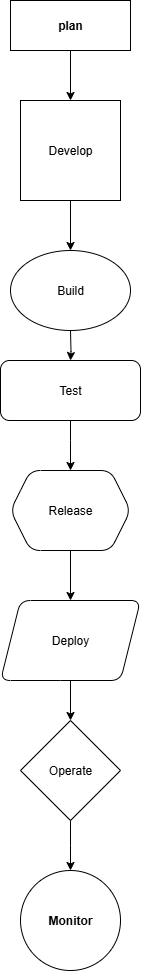

The diagram above was exported from draw.io. Its source (the exported page's mxGraphModel, read from the mxfile embedded in the PNG):
<mxGraphModel dx="1601" dy="703" grid="1" gridSize="10" guides="1" tooltips="1" connect="1" arrows="1" fold="1" page="1" pageScale="1" pageWidth="850" pageHeight="1100" math="0" shadow="0">
  <root>
    <mxCell id="0" />
    <mxCell id="1" parent="0" />
    <mxCell id="gb2E8Wl7m7iN0qMNYaSP-7" value="" style="edgeStyle=orthogonalEdgeStyle;rounded=0;orthogonalLoop=1;jettySize=auto;html=1;" edge="1" parent="1" source="gb2E8Wl7m7iN0qMNYaSP-1" target="gb2E8Wl7m7iN0qMNYaSP-2">
      <mxGeometry relative="1" as="geometry" />
    </mxCell>
    <mxCell id="gb2E8Wl7m7iN0qMNYaSP-1" value="&lt;b&gt;plan&lt;/b&gt;" style="rounded=0;whiteSpace=wrap;html=1;" vertex="1" parent="1">
      <mxGeometry x="330" y="40" width="120" height="50" as="geometry" />
    </mxCell>
    <mxCell id="gb2E8Wl7m7iN0qMNYaSP-9" value="" style="edgeStyle=orthogonalEdgeStyle;rounded=0;orthogonalLoop=1;jettySize=auto;html=1;" edge="1" parent="1" source="gb2E8Wl7m7iN0qMNYaSP-2" target="gb2E8Wl7m7iN0qMNYaSP-8">
      <mxGeometry relative="1" as="geometry" />
    </mxCell>
    <mxCell id="gb2E8Wl7m7iN0qMNYaSP-2" value="Develop" style="whiteSpace=wrap;html=1;aspect=fixed;" vertex="1" parent="1">
      <mxGeometry x="340" y="140" width="100" height="100" as="geometry" />
    </mxCell>
    <mxCell id="gb2E8Wl7m7iN0qMNYaSP-8" value="Build" style="ellipse;whiteSpace=wrap;html=1;" vertex="1" parent="1">
      <mxGeometry x="330" y="290" width="120" height="80" as="geometry" />
    </mxCell>
    <mxCell id="gb2E8Wl7m7iN0qMNYaSP-14" value="" style="edgeStyle=orthogonalEdgeStyle;rounded=0;orthogonalLoop=1;jettySize=auto;html=1;" edge="1" parent="1" source="gb2E8Wl7m7iN0qMNYaSP-10" target="gb2E8Wl7m7iN0qMNYaSP-13">
      <mxGeometry relative="1" as="geometry">
        <Array as="points">
          <mxPoint x="390" y="480" />
          <mxPoint x="390" y="480" />
        </Array>
      </mxGeometry>
    </mxCell>
    <mxCell id="gb2E8Wl7m7iN0qMNYaSP-10" value="Test" style="rounded=1;whiteSpace=wrap;html=1;" vertex="1" parent="1">
      <mxGeometry x="320" y="400" width="140" height="60" as="geometry" />
    </mxCell>
    <mxCell id="gb2E8Wl7m7iN0qMNYaSP-12" value="" style="edgeStyle=orthogonalEdgeStyle;rounded=0;orthogonalLoop=1;jettySize=auto;html=1;" edge="1" parent="1" target="gb2E8Wl7m7iN0qMNYaSP-10">
      <mxGeometry relative="1" as="geometry">
        <mxPoint x="390" y="370" as="sourcePoint" />
      </mxGeometry>
    </mxCell>
    <mxCell id="gb2E8Wl7m7iN0qMNYaSP-18" value="" style="edgeStyle=orthogonalEdgeStyle;rounded=0;orthogonalLoop=1;jettySize=auto;html=1;" edge="1" parent="1" source="gb2E8Wl7m7iN0qMNYaSP-13" target="gb2E8Wl7m7iN0qMNYaSP-17">
      <mxGeometry relative="1" as="geometry" />
    </mxCell>
    <mxCell id="gb2E8Wl7m7iN0qMNYaSP-13" value="Release" style="shape=hexagon;perimeter=hexagonPerimeter2;whiteSpace=wrap;html=1;fixedSize=1;rounded=1;" vertex="1" parent="1">
      <mxGeometry x="330" y="510" width="120" height="80" as="geometry" />
    </mxCell>
    <mxCell id="gb2E8Wl7m7iN0qMNYaSP-23" value="" style="edgeStyle=orthogonalEdgeStyle;rounded=0;orthogonalLoop=1;jettySize=auto;html=1;" edge="1" parent="1" source="gb2E8Wl7m7iN0qMNYaSP-17" target="gb2E8Wl7m7iN0qMNYaSP-21">
      <mxGeometry relative="1" as="geometry" />
    </mxCell>
    <mxCell id="gb2E8Wl7m7iN0qMNYaSP-17" value="Deploy" style="shape=parallelogram;perimeter=parallelogramPerimeter;whiteSpace=wrap;html=1;fixedSize=1;rounded=1;" vertex="1" parent="1">
      <mxGeometry x="320" y="640" width="140" height="80" as="geometry" />
    </mxCell>
    <mxCell id="gb2E8Wl7m7iN0qMNYaSP-25" value="" style="edgeStyle=orthogonalEdgeStyle;rounded=0;orthogonalLoop=1;jettySize=auto;html=1;" edge="1" parent="1" source="gb2E8Wl7m7iN0qMNYaSP-21">
      <mxGeometry relative="1" as="geometry">
        <mxPoint x="390" y="910" as="targetPoint" />
      </mxGeometry>
    </mxCell>
    <mxCell id="gb2E8Wl7m7iN0qMNYaSP-21" value="Operate" style="rhombus;whiteSpace=wrap;html=1;" vertex="1" parent="1">
      <mxGeometry x="340" y="760" width="100" height="100" as="geometry" />
    </mxCell>
    <mxCell id="gb2E8Wl7m7iN0qMNYaSP-26" value="&lt;b&gt;Monitor&lt;/b&gt;" style="ellipse;whiteSpace=wrap;html=1;aspect=fixed;" vertex="1" parent="1">
      <mxGeometry x="340" y="910" width="100" height="100" as="geometry" />
    </mxCell>
  </root>
</mxGraphModel>